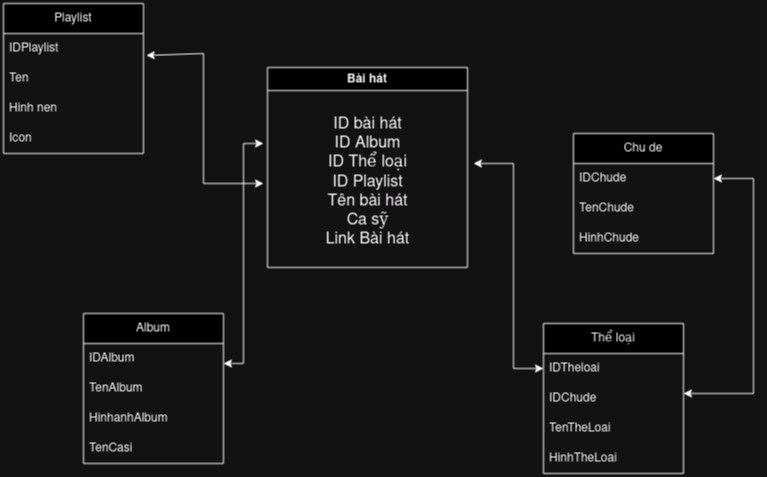

The diagram above was exported from draw.io. Its source (the exported page's mxGraphModel, read from the mxfile embedded in the PNG):
<mxGraphModel dx="1605" dy="644" grid="1" gridSize="10" guides="1" tooltips="1" connect="1" arrows="1" fold="1" page="1" pageScale="1" pageWidth="827" pageHeight="1169" math="0" shadow="0">
  <root>
    <mxCell id="0" />
    <mxCell id="1" parent="0" />
    <mxCell id="HDrzSr8fotn3-ptrSFRE-2" value="&lt;div&gt;Bài hát&lt;/div&gt;" style="swimlane;whiteSpace=wrap;html=1;" parent="1" vertex="1">
      <mxGeometry x="314" y="484" width="200" height="200" as="geometry" />
    </mxCell>
    <mxCell id="HDrzSr8fotn3-ptrSFRE-3" value="&lt;div style=&quot;font-size: 16px;&quot;&gt;ID bài hát&lt;/div&gt;&lt;div style=&quot;font-size: 16px;&quot;&gt;ID Album&lt;/div&gt;&lt;div style=&quot;font-size: 16px;&quot;&gt;ID Thể loại&lt;/div&gt;&lt;div style=&quot;font-size: 16px;&quot;&gt;ID Playlist&lt;/div&gt;&lt;div style=&quot;font-size: 16px;&quot;&gt;Tên bài hát&lt;/div&gt;&lt;div style=&quot;font-size: 16px;&quot;&gt;Ca sỹ&lt;br style=&quot;font-size: 16px;&quot;&gt;Link Bài hát&lt;br style=&quot;font-size: 16px;&quot;&gt;&lt;/div&gt;" style="text;html=1;align=center;verticalAlign=middle;resizable=0;points=[];autosize=1;strokeColor=none;fillColor=none;fontSize=16;" parent="HDrzSr8fotn3-ptrSFRE-2" vertex="1">
      <mxGeometry x="45" y="40" width="110" height="150" as="geometry" />
    </mxCell>
    <mxCell id="HDrzSr8fotn3-ptrSFRE-9" value="" style="endArrow=classic;startArrow=classic;html=1;rounded=0;exitX=1.02;exitY=0.733;exitDx=0;exitDy=0;exitPerimeter=0;" parent="1" source="HDrzSr8fotn3-ptrSFRE-28" edge="1">
      <mxGeometry width="50" height="50" relative="1" as="geometry">
        <mxPoint x="220" y="480" as="sourcePoint" />
        <mxPoint x="310" y="600" as="targetPoint" />
        <Array as="points">
          <mxPoint x="250" y="470" />
          <mxPoint x="250" y="600" />
        </Array>
      </mxGeometry>
    </mxCell>
    <mxCell id="HDrzSr8fotn3-ptrSFRE-10" value="Album" style="swimlane;fontStyle=0;childLayout=stackLayout;horizontal=1;startSize=30;horizontalStack=0;resizeParent=1;resizeParentMax=0;resizeLast=0;collapsible=1;marginBottom=0;whiteSpace=wrap;html=1;" parent="1" vertex="1">
      <mxGeometry x="130" y="730" width="140" height="150" as="geometry">
        <mxRectangle x="60" y="710" width="70" height="30" as="alternateBounds" />
      </mxGeometry>
    </mxCell>
    <mxCell id="HDrzSr8fotn3-ptrSFRE-11" value="&lt;div&gt;IDAlbum&lt;/div&gt;" style="text;strokeColor=none;fillColor=none;align=left;verticalAlign=middle;spacingLeft=4;spacingRight=4;overflow=hidden;points=[[0,0.5],[1,0.5]];portConstraint=eastwest;rotatable=0;whiteSpace=wrap;html=1;" parent="HDrzSr8fotn3-ptrSFRE-10" vertex="1">
      <mxGeometry y="30" width="140" height="30" as="geometry" />
    </mxCell>
    <mxCell id="HDrzSr8fotn3-ptrSFRE-12" value="TenAlbum" style="text;strokeColor=none;fillColor=none;align=left;verticalAlign=middle;spacingLeft=4;spacingRight=4;overflow=hidden;points=[[0,0.5],[1,0.5]];portConstraint=eastwest;rotatable=0;whiteSpace=wrap;html=1;" parent="HDrzSr8fotn3-ptrSFRE-10" vertex="1">
      <mxGeometry y="60" width="140" height="30" as="geometry" />
    </mxCell>
    <mxCell id="HDrzSr8fotn3-ptrSFRE-13" value="HinhanhAlbum" style="text;strokeColor=none;fillColor=none;align=left;verticalAlign=middle;spacingLeft=4;spacingRight=4;overflow=hidden;points=[[0,0.5],[1,0.5]];portConstraint=eastwest;rotatable=0;whiteSpace=wrap;html=1;" parent="HDrzSr8fotn3-ptrSFRE-10" vertex="1">
      <mxGeometry y="90" width="140" height="30" as="geometry" />
    </mxCell>
    <mxCell id="HDrzSr8fotn3-ptrSFRE-20" value="&lt;div&gt;TenCasi&lt;/div&gt;" style="text;strokeColor=none;fillColor=none;align=left;verticalAlign=middle;spacingLeft=4;spacingRight=4;overflow=hidden;points=[[0,0.5],[1,0.5]];portConstraint=eastwest;rotatable=0;whiteSpace=wrap;html=1;" parent="HDrzSr8fotn3-ptrSFRE-10" vertex="1">
      <mxGeometry y="120" width="140" height="30" as="geometry" />
    </mxCell>
    <mxCell id="HDrzSr8fotn3-ptrSFRE-14" value="Thể loại" style="swimlane;fontStyle=0;childLayout=stackLayout;horizontal=1;startSize=30;horizontalStack=0;resizeParent=1;resizeParentMax=0;resizeLast=0;collapsible=1;marginBottom=0;whiteSpace=wrap;html=1;" parent="1" vertex="1">
      <mxGeometry x="590" y="740" width="140" height="150" as="geometry" />
    </mxCell>
    <mxCell id="HDrzSr8fotn3-ptrSFRE-15" value="IDTheloai" style="text;strokeColor=none;fillColor=none;align=left;verticalAlign=middle;spacingLeft=4;spacingRight=4;overflow=hidden;points=[[0,0.5],[1,0.5]];portConstraint=eastwest;rotatable=0;whiteSpace=wrap;html=1;" parent="HDrzSr8fotn3-ptrSFRE-14" vertex="1">
      <mxGeometry y="30" width="140" height="30" as="geometry" />
    </mxCell>
    <mxCell id="HDrzSr8fotn3-ptrSFRE-16" value="IDChude" style="text;strokeColor=none;fillColor=none;align=left;verticalAlign=middle;spacingLeft=4;spacingRight=4;overflow=hidden;points=[[0,0.5],[1,0.5]];portConstraint=eastwest;rotatable=0;whiteSpace=wrap;html=1;" parent="HDrzSr8fotn3-ptrSFRE-14" vertex="1">
      <mxGeometry y="60" width="140" height="30" as="geometry" />
    </mxCell>
    <mxCell id="HDrzSr8fotn3-ptrSFRE-18" value="&lt;div&gt;TenTheLoai&lt;/div&gt;" style="text;strokeColor=none;fillColor=none;align=left;verticalAlign=middle;spacingLeft=4;spacingRight=4;overflow=hidden;points=[[0,0.5],[1,0.5]];portConstraint=eastwest;rotatable=0;whiteSpace=wrap;html=1;" parent="HDrzSr8fotn3-ptrSFRE-14" vertex="1">
      <mxGeometry y="90" width="140" height="30" as="geometry" />
    </mxCell>
    <mxCell id="HDrzSr8fotn3-ptrSFRE-17" value="&lt;div&gt;HinhTheLoai&lt;/div&gt;" style="text;strokeColor=none;fillColor=none;align=left;verticalAlign=middle;spacingLeft=4;spacingRight=4;overflow=hidden;points=[[0,0.5],[1,0.5]];portConstraint=eastwest;rotatable=0;whiteSpace=wrap;html=1;" parent="HDrzSr8fotn3-ptrSFRE-14" vertex="1">
      <mxGeometry y="120" width="140" height="30" as="geometry" />
    </mxCell>
    <mxCell id="HDrzSr8fotn3-ptrSFRE-21" value="Chu de" style="swimlane;fontStyle=0;childLayout=stackLayout;horizontal=1;startSize=30;horizontalStack=0;resizeParent=1;resizeParentMax=0;resizeLast=0;collapsible=1;marginBottom=0;whiteSpace=wrap;html=1;" parent="1" vertex="1">
      <mxGeometry x="620" y="550" width="140" height="120" as="geometry" />
    </mxCell>
    <mxCell id="HDrzSr8fotn3-ptrSFRE-22" value="IDChude" style="text;strokeColor=none;fillColor=none;align=left;verticalAlign=middle;spacingLeft=4;spacingRight=4;overflow=hidden;points=[[0,0.5],[1,0.5]];portConstraint=eastwest;rotatable=0;whiteSpace=wrap;html=1;" parent="HDrzSr8fotn3-ptrSFRE-21" vertex="1">
      <mxGeometry y="30" width="140" height="30" as="geometry" />
    </mxCell>
    <mxCell id="HDrzSr8fotn3-ptrSFRE-23" value="TenChude" style="text;strokeColor=none;fillColor=none;align=left;verticalAlign=middle;spacingLeft=4;spacingRight=4;overflow=hidden;points=[[0,0.5],[1,0.5]];portConstraint=eastwest;rotatable=0;whiteSpace=wrap;html=1;" parent="HDrzSr8fotn3-ptrSFRE-21" vertex="1">
      <mxGeometry y="60" width="140" height="30" as="geometry" />
    </mxCell>
    <mxCell id="HDrzSr8fotn3-ptrSFRE-24" value="HinhChude" style="text;strokeColor=none;fillColor=none;align=left;verticalAlign=middle;spacingLeft=4;spacingRight=4;overflow=hidden;points=[[0,0.5],[1,0.5]];portConstraint=eastwest;rotatable=0;whiteSpace=wrap;html=1;" parent="HDrzSr8fotn3-ptrSFRE-21" vertex="1">
      <mxGeometry y="90" width="140" height="30" as="geometry" />
    </mxCell>
    <mxCell id="HDrzSr8fotn3-ptrSFRE-25" value="" style="endArrow=classic;startArrow=classic;html=1;rounded=0;entryX=1;entryY=0.5;entryDx=0;entryDy=0;" parent="1" target="HDrzSr8fotn3-ptrSFRE-22" edge="1">
      <mxGeometry width="50" height="50" relative="1" as="geometry">
        <mxPoint x="730" y="810" as="sourcePoint" />
        <mxPoint x="780" y="760" as="targetPoint" />
        <Array as="points">
          <mxPoint x="800" y="810" />
          <mxPoint x="800" y="595" />
        </Array>
      </mxGeometry>
    </mxCell>
    <mxCell id="HDrzSr8fotn3-ptrSFRE-26" value="" style="endArrow=classic;startArrow=classic;html=1;rounded=0;entryX=1;entryY=0.5;entryDx=0;entryDy=0;exitX=0;exitY=0.5;exitDx=0;exitDy=0;" parent="1" source="HDrzSr8fotn3-ptrSFRE-15" edge="1">
      <mxGeometry width="50" height="50" relative="1" as="geometry">
        <mxPoint x="490" y="795" as="sourcePoint" />
        <mxPoint x="520" y="580" as="targetPoint" />
        <Array as="points">
          <mxPoint x="560" y="785" />
          <mxPoint x="560" y="580" />
        </Array>
      </mxGeometry>
    </mxCell>
    <mxCell id="HDrzSr8fotn3-ptrSFRE-27" value="Playlist" style="swimlane;fontStyle=0;childLayout=stackLayout;horizontal=1;startSize=30;horizontalStack=0;resizeParent=1;resizeParentMax=0;resizeLast=0;collapsible=1;marginBottom=0;whiteSpace=wrap;html=1;" parent="1" vertex="1">
      <mxGeometry x="50" y="420" width="140" height="150" as="geometry" />
    </mxCell>
    <mxCell id="HDrzSr8fotn3-ptrSFRE-28" value="IDPlaylist" style="text;strokeColor=none;fillColor=none;align=left;verticalAlign=middle;spacingLeft=4;spacingRight=4;overflow=hidden;points=[[0,0.5],[1,0.5]];portConstraint=eastwest;rotatable=0;whiteSpace=wrap;html=1;" parent="HDrzSr8fotn3-ptrSFRE-27" vertex="1">
      <mxGeometry y="30" width="140" height="30" as="geometry" />
    </mxCell>
    <mxCell id="HDrzSr8fotn3-ptrSFRE-29" value="Ten" style="text;strokeColor=none;fillColor=none;align=left;verticalAlign=middle;spacingLeft=4;spacingRight=4;overflow=hidden;points=[[0,0.5],[1,0.5]];portConstraint=eastwest;rotatable=0;whiteSpace=wrap;html=1;" parent="HDrzSr8fotn3-ptrSFRE-27" vertex="1">
      <mxGeometry y="60" width="140" height="30" as="geometry" />
    </mxCell>
    <mxCell id="HDrzSr8fotn3-ptrSFRE-30" value="Hinh nen" style="text;strokeColor=none;fillColor=none;align=left;verticalAlign=middle;spacingLeft=4;spacingRight=4;overflow=hidden;points=[[0,0.5],[1,0.5]];portConstraint=eastwest;rotatable=0;whiteSpace=wrap;html=1;" parent="HDrzSr8fotn3-ptrSFRE-27" vertex="1">
      <mxGeometry y="90" width="140" height="30" as="geometry" />
    </mxCell>
    <mxCell id="HDrzSr8fotn3-ptrSFRE-31" value="&lt;div&gt;Icon&lt;/div&gt;" style="text;strokeColor=none;fillColor=none;align=left;verticalAlign=middle;spacingLeft=4;spacingRight=4;overflow=hidden;points=[[0,0.5],[1,0.5]];portConstraint=eastwest;rotatable=0;whiteSpace=wrap;html=1;" parent="HDrzSr8fotn3-ptrSFRE-27" vertex="1">
      <mxGeometry y="120" width="140" height="30" as="geometry" />
    </mxCell>
    <mxCell id="HDrzSr8fotn3-ptrSFRE-32" value="" style="endArrow=classic;startArrow=classic;html=1;rounded=0;" parent="1" edge="1">
      <mxGeometry width="50" height="50" relative="1" as="geometry">
        <mxPoint x="270" y="780" as="sourcePoint" />
        <mxPoint x="310" y="560" as="targetPoint" />
        <Array as="points">
          <mxPoint x="290" y="780" />
          <mxPoint x="290" y="560" />
        </Array>
      </mxGeometry>
    </mxCell>
  </root>
</mxGraphModel>